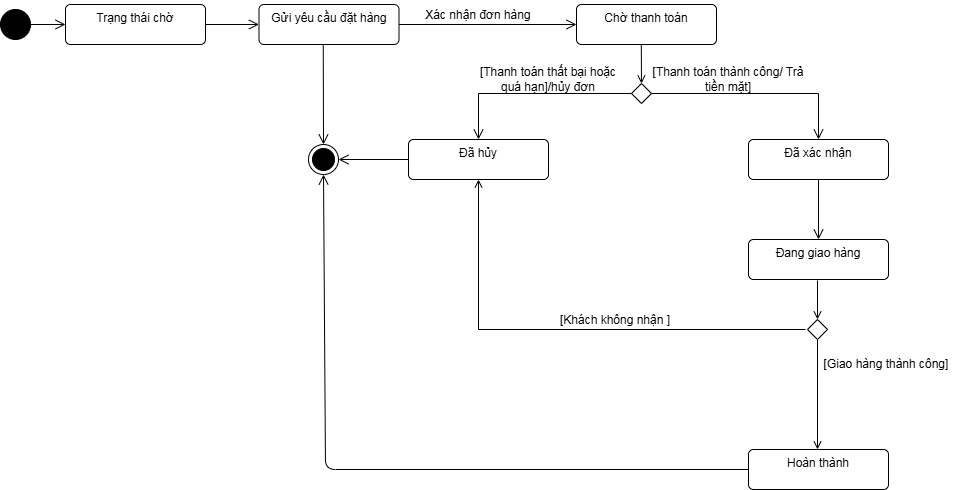

The diagram above was exported from draw.io. Its source (the exported page's mxGraphModel, read from the mxfile embedded in the PNG):
<mxGraphModel dx="1315" dy="793" grid="1" gridSize="10" guides="1" tooltips="1" connect="1" arrows="1" fold="1" page="1" pageScale="1" pageWidth="827" pageHeight="1169" math="0" shadow="0">
  <root>
    <mxCell id="0" />
    <mxCell id="1" parent="0" />
    <mxCell id="wyryN6NHAA9QvX3mCsmN-1" parent="1" style="ellipse;fillColor=strokeColor;html=1;" value="" vertex="1">
      <mxGeometry height="30" width="30" x="15" y="80" as="geometry" />
    </mxCell>
    <mxCell id="wyryN6NHAA9QvX3mCsmN-2" parent="1" style="html=1;align=center;verticalAlign=top;rounded=1;absoluteArcSize=1;arcSize=10;dashed=0;whiteSpace=wrap;" value="Chờ thanh toán" vertex="1">
      <mxGeometry height="40" width="140" x="591" y="75" as="geometry" />
    </mxCell>
    <mxCell id="wyryN6NHAA9QvX3mCsmN-3" parent="1" style="html=1;align=center;verticalAlign=top;rounded=1;absoluteArcSize=1;arcSize=10;dashed=0;whiteSpace=wrap;" value="Đã xác nhận" vertex="1">
      <mxGeometry height="40" width="140" x="763" y="210" as="geometry" />
    </mxCell>
    <mxCell id="wyryN6NHAA9QvX3mCsmN-4" parent="1" style="html=1;align=center;verticalAlign=top;rounded=1;absoluteArcSize=1;arcSize=10;dashed=0;whiteSpace=wrap;" value="Đang giao hàng" vertex="1">
      <mxGeometry height="40" width="140" x="763" y="310" as="geometry" />
    </mxCell>
    <mxCell id="wyryN6NHAA9QvX3mCsmN-5" parent="1" style="html=1;align=center;verticalAlign=top;rounded=1;absoluteArcSize=1;arcSize=10;dashed=0;whiteSpace=wrap;" value="Hoàn thành" vertex="1">
      <mxGeometry height="40" width="140" x="763" y="520" as="geometry" />
    </mxCell>
    <mxCell id="wyryN6NHAA9QvX3mCsmN-6" parent="1" style="html=1;align=center;verticalAlign=top;rounded=1;absoluteArcSize=1;arcSize=10;dashed=0;whiteSpace=wrap;" value="Đã hủy" vertex="1">
      <mxGeometry height="40" width="140" x="423" y="210" as="geometry" />
    </mxCell>
    <mxCell id="wyryN6NHAA9QvX3mCsmN-7" parent="1" style="html=1;align=center;verticalAlign=top;rounded=1;absoluteArcSize=1;arcSize=10;dashed=0;whiteSpace=wrap;" value="Gửi yêu cầu đặt hàng" vertex="1">
      <mxGeometry height="40" width="140" x="273.5" y="75" as="geometry" />
    </mxCell>
    <mxCell id="wyryN6NHAA9QvX3mCsmN-9" parent="1" style="html=1;align=center;verticalAlign=top;rounded=1;absoluteArcSize=1;arcSize=10;dashed=0;whiteSpace=wrap;" value="Trạng thái chờ" vertex="1">
      <mxGeometry height="40" width="140" x="80" y="75" as="geometry" />
    </mxCell>
    <mxCell id="wyryN6NHAA9QvX3mCsmN-10" edge="1" parent="1" source="wyryN6NHAA9QvX3mCsmN-1" style="endArrow=open;startArrow=none;endFill=0;startFill=0;endSize=8;html=1;verticalAlign=bottom;labelBackgroundColor=none;strokeWidth=1;rounded=0;exitX=1;exitY=0.5;exitDx=0;exitDy=0;entryX=0;entryY=0.5;entryDx=0;entryDy=0;" target="wyryN6NHAA9QvX3mCsmN-9" value="">
      <mxGeometry relative="1" width="160" as="geometry">
        <mxPoint x="320" y="350" as="sourcePoint" />
        <mxPoint x="480" y="350" as="targetPoint" />
      </mxGeometry>
    </mxCell>
    <mxCell id="wyryN6NHAA9QvX3mCsmN-11" edge="1" parent="1" source="wyryN6NHAA9QvX3mCsmN-9" style="endArrow=open;startArrow=none;endFill=0;startFill=0;endSize=8;html=1;verticalAlign=bottom;labelBackgroundColor=none;strokeWidth=1;rounded=0;exitX=1;exitY=0.5;exitDx=0;exitDy=0;entryX=0;entryY=0.5;entryDx=0;entryDy=0;" target="wyryN6NHAA9QvX3mCsmN-7" value="">
      <mxGeometry relative="1" width="160" as="geometry">
        <mxPoint x="160" y="220" as="sourcePoint" />
        <mxPoint x="195" y="220" as="targetPoint" />
      </mxGeometry>
    </mxCell>
    <mxCell id="wyryN6NHAA9QvX3mCsmN-14" edge="1" parent="1" source="wyryN6NHAA9QvX3mCsmN-7" style="endArrow=open;startArrow=none;endFill=0;startFill=0;endSize=8;html=1;verticalAlign=bottom;labelBackgroundColor=none;strokeWidth=1;rounded=0;exitX=1;exitY=0.5;exitDx=0;exitDy=0;entryX=0;entryY=0.5;entryDx=0;entryDy=0;" target="wyryN6NHAA9QvX3mCsmN-2" value="">
      <mxGeometry relative="1" width="160" as="geometry">
        <mxPoint x="523" y="95" as="sourcePoint" />
        <mxPoint x="608" y="120" as="targetPoint" />
      </mxGeometry>
    </mxCell>
    <mxCell id="wyryN6NHAA9QvX3mCsmN-15" parent="1" style="rhombus;aspect=fixed;" value="" vertex="1">
      <mxGeometry height="20" width="20" x="646" y="154" as="geometry" />
    </mxCell>
    <mxCell id="wyryN6NHAA9QvX3mCsmN-16" edge="1" parent="1" source="wyryN6NHAA9QvX3mCsmN-2" style="endArrow=open;html=1;rounded=0;align=center;verticalAlign=bottom;labelBackgroundColor=none;exitX=0.463;exitY=1.004;exitDx=0;exitDy=0;exitPerimeter=0;endFill=0;" target="wyryN6NHAA9QvX3mCsmN-15" value="">
      <mxGeometry relative="1" as="geometry">
        <mxPoint x="653" y="120" as="sourcePoint" />
      </mxGeometry>
    </mxCell>
    <mxCell id="wyryN6NHAA9QvX3mCsmN-18" edge="1" parent="1" source="wyryN6NHAA9QvX3mCsmN-15" style="endArrow=open;startArrow=none;endFill=0;startFill=0;endSize=8;html=1;verticalAlign=bottom;labelBackgroundColor=none;strokeWidth=1;rounded=0;exitX=1;exitY=0.5;exitDx=0;exitDy=0;entryX=0.5;entryY=0;entryDx=0;entryDy=0;" target="wyryN6NHAA9QvX3mCsmN-3" value="">
      <mxGeometry relative="1" width="160" as="geometry">
        <Array as="points">
          <mxPoint x="833" y="164" />
        </Array>
        <mxPoint x="683" y="170" as="sourcePoint" />
        <mxPoint x="751" y="170" as="targetPoint" />
      </mxGeometry>
    </mxCell>
    <mxCell id="wyryN6NHAA9QvX3mCsmN-19" edge="1" parent="1" source="wyryN6NHAA9QvX3mCsmN-15" style="endArrow=open;startArrow=none;endFill=0;startFill=0;endSize=8;html=1;verticalAlign=bottom;labelBackgroundColor=none;strokeWidth=1;rounded=0;exitX=0;exitY=0.5;exitDx=0;exitDy=0;entryX=0.5;entryY=0;entryDx=0;entryDy=0;" target="wyryN6NHAA9QvX3mCsmN-6" value="">
      <mxGeometry relative="1" width="160" as="geometry">
        <Array as="points">
          <mxPoint x="493" y="164" />
        </Array>
        <mxPoint x="563" y="90" as="sourcePoint" />
        <mxPoint x="631" y="90" as="targetPoint" />
      </mxGeometry>
    </mxCell>
    <mxCell id="wyryN6NHAA9QvX3mCsmN-20" parent="1" style="text;html=1;whiteSpace=wrap;strokeColor=none;fillColor=none;align=center;verticalAlign=middle;rounded=0;" value="[Thanh toán thành công/ Trả tiền mặt]" vertex="1">
      <mxGeometry height="30" width="160" x="663" y="135" as="geometry" />
    </mxCell>
    <mxCell id="wyryN6NHAA9QvX3mCsmN-21" parent="1" style="text;html=1;whiteSpace=wrap;strokeColor=none;fillColor=none;align=center;verticalAlign=middle;rounded=0;" value="[Thanh toán thất bại hoặc quá hạn]/hủy đơn" vertex="1">
      <mxGeometry height="30" width="160" x="483" y="135" as="geometry" />
    </mxCell>
    <mxCell id="wyryN6NHAA9QvX3mCsmN-23" edge="1" parent="1" source="wyryN6NHAA9QvX3mCsmN-3" style="endArrow=open;startArrow=none;endFill=0;startFill=0;endSize=8;html=1;verticalAlign=bottom;labelBackgroundColor=none;strokeWidth=1;rounded=0;exitX=0.5;exitY=1;exitDx=0;exitDy=0;entryX=0.5;entryY=0;entryDx=0;entryDy=0;" target="wyryN6NHAA9QvX3mCsmN-4" value="">
      <mxGeometry relative="1" width="160" as="geometry">
        <mxPoint x="793" y="290" as="sourcePoint" />
        <mxPoint x="861" y="290" as="targetPoint" />
      </mxGeometry>
    </mxCell>
    <mxCell id="wyryN6NHAA9QvX3mCsmN-25" parent="1" style="ellipse;html=1;shape=endState;fillColor=strokeColor;" value="" vertex="1">
      <mxGeometry height="30" width="30" x="323" y="215" as="geometry" />
    </mxCell>
    <mxCell id="wyryN6NHAA9QvX3mCsmN-26" parent="1" style="text;html=1;whiteSpace=wrap;strokeColor=none;fillColor=none;align=center;verticalAlign=middle;rounded=0;" value="Xác nhận đơn hàng" vertex="1">
      <mxGeometry height="30" width="120" x="433" y="71" as="geometry" />
    </mxCell>
    <mxCell id="wyryN6NHAA9QvX3mCsmN-27" edge="1" parent="1" source="wyryN6NHAA9QvX3mCsmN-7" style="endArrow=open;startArrow=none;endFill=0;startFill=0;endSize=8;html=1;verticalAlign=bottom;labelBackgroundColor=none;strokeWidth=1;rounded=0;entryX=0.5;entryY=0;entryDx=0;entryDy=0;exitX=0.459;exitY=1.005;exitDx=0;exitDy=0;exitPerimeter=0;" target="wyryN6NHAA9QvX3mCsmN-25" value="">
      <mxGeometry relative="1" width="160" as="geometry">
        <mxPoint x="338" y="120" as="sourcePoint" />
        <mxPoint x="384" y="150" as="targetPoint" />
      </mxGeometry>
    </mxCell>
    <mxCell id="wyryN6NHAA9QvX3mCsmN-29" edge="1" parent="1" source="wyryN6NHAA9QvX3mCsmN-5" style="endArrow=open;startArrow=none;endFill=0;startFill=0;endSize=8;html=1;verticalAlign=bottom;labelBackgroundColor=none;strokeWidth=1;rounded=1;entryX=0.5;entryY=1;entryDx=0;entryDy=0;exitX=0;exitY=0.5;exitDx=0;exitDy=0;curved=0;" target="wyryN6NHAA9QvX3mCsmN-25" value="">
      <mxGeometry relative="1" width="160" as="geometry">
        <Array as="points">
          <mxPoint x="340" y="540" />
        </Array>
        <mxPoint x="660" y="410" as="sourcePoint" />
        <mxPoint x="660" y="513" as="targetPoint" />
      </mxGeometry>
    </mxCell>
    <mxCell id="wyryN6NHAA9QvX3mCsmN-30" parent="1" style="rhombus;aspect=fixed;" value="" vertex="1">
      <mxGeometry height="20" width="20" x="822" y="390" as="geometry" />
    </mxCell>
    <mxCell id="wyryN6NHAA9QvX3mCsmN-31" edge="1" parent="1" style="endArrow=open;html=1;rounded=0;align=center;verticalAlign=bottom;labelBackgroundColor=none;exitX=0.463;exitY=1.004;exitDx=0;exitDy=0;exitPerimeter=0;endFill=0;" target="wyryN6NHAA9QvX3mCsmN-30" value="">
      <mxGeometry relative="1" as="geometry">
        <mxPoint x="832" y="351" as="sourcePoint" />
      </mxGeometry>
    </mxCell>
    <mxCell id="wyryN6NHAA9QvX3mCsmN-32" edge="1" parent="1" source="wyryN6NHAA9QvX3mCsmN-30" style="endArrow=open;html=1;rounded=0;align=center;verticalAlign=bottom;labelBackgroundColor=none;exitX=0.5;exitY=1;exitDx=0;exitDy=0;endFill=0;" value="">
      <mxGeometry relative="1" as="geometry">
        <mxPoint x="820" y="450" as="sourcePoint" />
        <mxPoint x="832" y="520" as="targetPoint" />
      </mxGeometry>
    </mxCell>
    <mxCell id="wyryN6NHAA9QvX3mCsmN-33" parent="1" style="text;html=1;whiteSpace=wrap;strokeColor=none;fillColor=none;align=center;verticalAlign=middle;rounded=0;" value="[Giao hàng thành công]" vertex="1">
      <mxGeometry height="30" width="160" x="821" y="420" as="geometry" />
    </mxCell>
    <mxCell id="wyryN6NHAA9QvX3mCsmN-34" edge="1" parent="1" style="endArrow=open;html=1;rounded=0;align=center;verticalAlign=bottom;labelBackgroundColor=none;endFill=0;entryX=0.5;entryY=1;entryDx=0;entryDy=0;" target="wyryN6NHAA9QvX3mCsmN-6" value="">
      <mxGeometry relative="1" as="geometry">
        <Array as="points">
          <mxPoint x="493" y="400" />
        </Array>
        <mxPoint x="820" y="400" as="sourcePoint" />
        <mxPoint x="510" y="400" as="targetPoint" />
      </mxGeometry>
    </mxCell>
    <mxCell id="wyryN6NHAA9QvX3mCsmN-36" parent="1" style="text;html=1;whiteSpace=wrap;strokeColor=none;fillColor=none;align=center;verticalAlign=middle;rounded=0;" value="[Khách không nhận ]" vertex="1">
      <mxGeometry height="30" width="240" x="510" y="376" as="geometry" />
    </mxCell>
    <mxCell id="wyryN6NHAA9QvX3mCsmN-37" edge="1" parent="1" source="wyryN6NHAA9QvX3mCsmN-6" style="endArrow=open;startArrow=none;endFill=0;startFill=0;endSize=8;html=1;verticalAlign=bottom;labelBackgroundColor=none;strokeWidth=1;rounded=0;entryX=1;entryY=0.5;entryDx=0;entryDy=0;exitX=0;exitY=0.5;exitDx=0;exitDy=0;" target="wyryN6NHAA9QvX3mCsmN-25" value="">
      <mxGeometry relative="1" width="160" as="geometry">
        <mxPoint x="410" y="170" as="sourcePoint" />
        <mxPoint x="410" y="270" as="targetPoint" />
      </mxGeometry>
    </mxCell>
  </root>
</mxGraphModel>